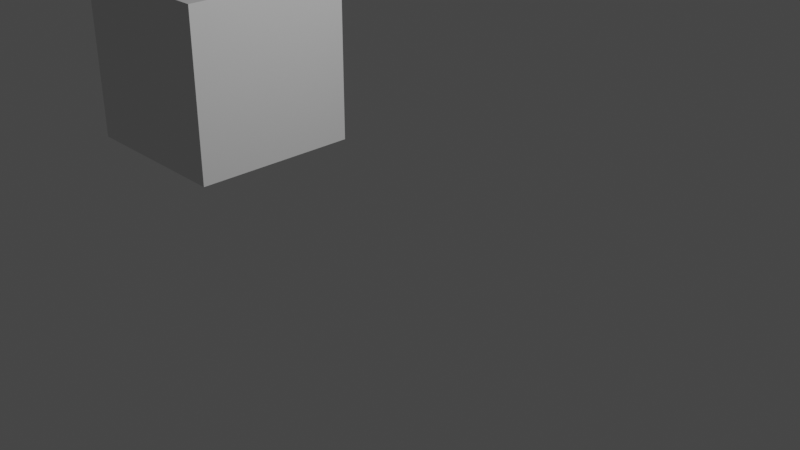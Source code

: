 # Source: sample.blend  (saved by Blender 2.82.7; exported with 4.5.12 LTS)
import bpy
from mathutils import Matrix  # noqa: F401  (used for matrix-valued properties, if any)

bpy.ops.wm.read_factory_settings(use_empty=True)
scene = bpy.context.scene
scene.name = 'Scene'

# ---- collections
col_collection = bpy.data.collections.new('Collection'); scene.collection.children.link(col_collection)

# ---- world
world_world = bpy.data.worlds.new('World'); scene.world = world_world
world_world.use_nodes = True; world_world.node_tree.nodes.clear()
_N = world_world.node_tree.nodes; _L = world_world.node_tree.links
n0 = _N.new('ShaderNodeOutputWorld'); n0.name = 'World Output'; n0.location = (300, 300)
n1 = _N.new('ShaderNodeBackground'); n1.name = 'Background'; n1.location = (10, 300)
n1.inputs[0].default_value = (0.05088, 0.05088, 0.05088, 1.0)
_L.new(n1.outputs[0], n0.inputs[0])
n0.is_active_output = True
world_world.color = (0.05088, 0.05088, 0.05088)
world_world.use_sun_shadow = False
world_world.sun_shadow_jitter_overblur = 0.0

# ---- cameras
cam_camera = bpy.data.cameras.new('Camera')
cam_camera.clip_end = 100.0
cam_camera.ortho_scale = 7.314

# ---- lights
light_light = bpy.data.lights.new('Light', 'POINT')
light_light.transmission_factor = 0.0
light_light.energy = 1000.0
light_light.shadow_soft_size = 0.1
light_light.shadow_maximum_resolution = 0.006
light_light.use_absolute_resolution = True

# ---- meshes
me_cube = bpy.data.meshes.new('Cube')
me_cube.from_pydata([(-1.0, -1.0, -1.0), (-1.0, -1.0, 1.0), (-1.0, 1.0, -1.0), (-1.0, 1.0, 1.0), (1.0, -1.0, -1.0), (1.0, -1.0, 1.0), (1.0, 1.0, -1.0), (1.0, 1.0, 1.0)], [], [(0, 1, 3, 2), (2, 3, 7, 6), (6, 7, 5, 4), (4, 5, 1, 0), (2, 6, 4, 0), (7, 3, 1, 5)])
_uv = me_cube.uv_layers.new(name='UVMap')
_uv.uv.foreach_set('vector', [0.375, 0.0, 0.625, 0.0, 0.625, 0.25, 0.375, 0.25, 0.375, 0.25, 0.625, 0.25, 0.625, 0.5, 0.375, 0.5, 0.375, 0.5, 0.625, 0.5, 0.625, 0.75, 0.375, 0.75, 0.375, 0.75, 0.625, 0.75, 0.625, 1.0, 0.375, 1.0, 0.125, 0.5, 0.375, 0.5, 0.375, 0.75, 0.125, 0.75, 0.625, 0.5, 0.875, 0.5, 0.875, 0.75, 0.625, 0.75])
me_cube.use_remesh_fix_poles = True
me_cube.use_remesh_preserve_attributes = False
me_cube.use_mirror_vertex_groups = False
me_cube.update()

# ---- objects
ob_light = bpy.data.objects.new('Light', light_light)
ob_camera = bpy.data.objects.new('Camera', cam_camera)
ob_cube = bpy.data.objects.new('Cube', me_cube)

# ---- transforms, parenting, visibility, modifiers, constraints
ob_light.location = (4.076, 1.005, 5.904)
ob_light.rotation_euler = (0.6503, 0.05522, 1.866)
ob_light.lock_rotations_4d = False
ob_light.empty_display_type = 'ARROWS'
ob_light.color = (0.0, 0.0, 0.0, 0.0)
ob_light.lineart.crease_threshold = 0.0
ob_camera.location = (7.359, -6.926, 4.958)
ob_camera.rotation_euler = (1.109, 0.0, 0.8149)
ob_camera.lock_rotations_4d = False
ob_camera.empty_display_type = 'ARROWS'
ob_camera.color = (0.0, 0.0, 0.0, 0.0)
ob_camera.display_type = 'WIRE'
ob_camera.lineart.crease_threshold = 0.0
ob_cube.location = (-3.0, 0.0, 1.0)
ob_cube.lineart.crease_threshold = 0.0

# ---- collection membership
col_collection.objects.link(ob_light)
col_collection.objects.link(ob_camera)
col_collection.objects.link(ob_cube)

# ---- scene / render settings (as saved in the file)
scene.camera = ob_camera
scene.frame_start = 1; scene.frame_end = 250; scene.frame_set(22)
scene.render.engine = 'BLENDER_EEVEE_NEXT'
scene.cycles.use_denoising = False
scene.cycles.samples = 128
scene.cycles.sampling_pattern = 'TABULATED_SOBOL'
scene.cycles.use_adaptive_sampling = False
scene.cycles.use_light_tree = False
scene.view_settings.view_transform = 'Filmic'
bpy.context.view_layer.update()

